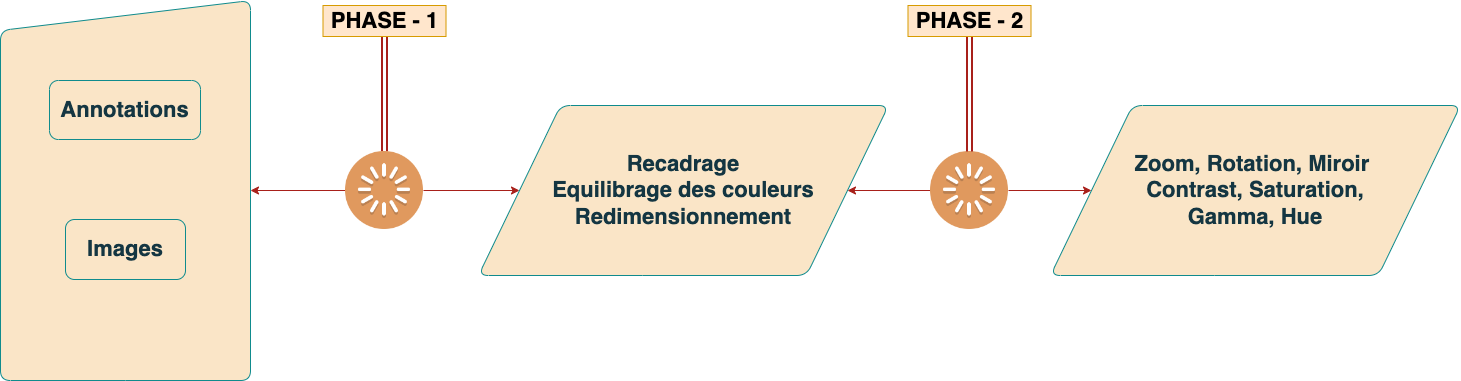

The diagram above was exported from draw.io. Its source (the exported page's mxGraphModel, read from the mxfile embedded in the PNG):
<mxGraphModel dx="2633" dy="1211" grid="0" gridSize="10" guides="1" tooltips="1" connect="1" arrows="1" fold="1" page="0" pageScale="1" pageWidth="827" pageHeight="1169" background="#DAD2D8" math="0" shadow="0">
  <root>
    <mxCell id="0" />
    <mxCell id="1" parent="0" />
    <mxCell id="IOn3yrRK1E1RyRadE6is-1" value="" style="shape=manualInput;whiteSpace=wrap;html=1;fillColor=#FAE5C7;strokeColor=#0F8B8D;fontColor=#143642;rounded=1;" vertex="1" parent="1">
      <mxGeometry x="42" y="450" width="250" height="380" as="geometry" />
    </mxCell>
    <mxCell id="IOn3yrRK1E1RyRadE6is-2" value="&lt;font style=&quot;font-size: 22px;&quot;&gt;Annotations&lt;/font&gt;" style="rounded=1;whiteSpace=wrap;html=1;fillColor=#FAE5C7;strokeColor=#0F8B8D;fontColor=#143642;fontSize=22;fontStyle=1" vertex="1" parent="1">
      <mxGeometry x="91" y="530" width="151" height="59" as="geometry" />
    </mxCell>
    <mxCell id="IOn3yrRK1E1RyRadE6is-3" value="Images" style="rounded=1;whiteSpace=wrap;html=1;fillColor=#FAE5C7;strokeColor=#0F8B8D;fontColor=#143642;fontSize=22;fontStyle=1" vertex="1" parent="1">
      <mxGeometry x="107" y="669" width="120" height="60" as="geometry" />
    </mxCell>
    <mxCell id="IOn3yrRK1E1RyRadE6is-7" value="" style="edgeStyle=orthogonalEdgeStyle;rounded=0;orthogonalLoop=1;jettySize=auto;html=1;strokeColor=#A8201A;fontFamily=Helvetica;fontSize=22;fontColor=#143642;fillColor=#FAE5C7;labelBackgroundColor=#DAD2D8;" edge="1" parent="1" source="IOn3yrRK1E1RyRadE6is-4" target="IOn3yrRK1E1RyRadE6is-1">
      <mxGeometry relative="1" as="geometry">
        <mxPoint x="284" y="634" as="targetPoint" />
      </mxGeometry>
    </mxCell>
    <mxCell id="IOn3yrRK1E1RyRadE6is-8" value="" style="edgeStyle=orthogonalEdgeStyle;rounded=0;orthogonalLoop=1;jettySize=auto;html=1;strokeColor=#A8201A;fontFamily=Helvetica;fontSize=22;fontColor=#143642;fillColor=#FAE5C7;labelBackgroundColor=#DAD2D8;" edge="1" parent="1" source="IOn3yrRK1E1RyRadE6is-4" target="IOn3yrRK1E1RyRadE6is-5">
      <mxGeometry relative="1" as="geometry" />
    </mxCell>
    <mxCell id="IOn3yrRK1E1RyRadE6is-15" value="" style="edgeStyle=orthogonalEdgeStyle;rounded=0;orthogonalLoop=1;jettySize=auto;html=1;strokeColor=#A8201A;fontColor=#143642;fillColor=#FAE5C7;shape=link;strokeWidth=2;" edge="1" parent="1" source="IOn3yrRK1E1RyRadE6is-4" target="IOn3yrRK1E1RyRadE6is-14">
      <mxGeometry relative="1" as="geometry" />
    </mxCell>
    <mxCell id="IOn3yrRK1E1RyRadE6is-4" value="" style="shape=image;html=1;verticalAlign=top;verticalLabelPosition=bottom;imageAspect=0;aspect=fixed;image=https://cdn2.iconfinder.com/data/icons/circle-icons-1/64/loading-128.png;strokeColor=#0F8B8D;fontSize=18;fillColor=#FAE5C7;fontColor=#143642;rounded=1;" vertex="1" parent="1">
      <mxGeometry x="387" y="601" width="78" height="78" as="geometry" />
    </mxCell>
    <mxCell id="IOn3yrRK1E1RyRadE6is-5" value="&lt;b style=&quot;font-size: 22px;&quot;&gt;Recadrage&lt;br style=&quot;font-size: 22px;&quot;&gt;Equilibrage des couleurs&lt;br style=&quot;font-size: 22px;&quot;&gt;Redimensionnement&lt;/b&gt;" style="shape=parallelogram;perimeter=parallelogramPerimeter;whiteSpace=wrap;html=1;dashed=0;strokeColor=#0F8B8D;fontSize=22;fillColor=#FAE5C7;fontColor=#143642;rounded=1;spacing=2;fontFamily=Helvetica;" vertex="1" parent="1">
      <mxGeometry x="520" y="555" width="410" height="170" as="geometry" />
    </mxCell>
    <mxCell id="IOn3yrRK1E1RyRadE6is-12" value="" style="edgeStyle=orthogonalEdgeStyle;rounded=0;orthogonalLoop=1;jettySize=auto;html=1;labelBackgroundColor=#DAD2D8;strokeColor=#A8201A;fontColor=#143642;" edge="1" parent="1" source="IOn3yrRK1E1RyRadE6is-9" target="IOn3yrRK1E1RyRadE6is-5">
      <mxGeometry relative="1" as="geometry" />
    </mxCell>
    <mxCell id="IOn3yrRK1E1RyRadE6is-13" value="" style="edgeStyle=orthogonalEdgeStyle;rounded=0;orthogonalLoop=1;jettySize=auto;html=1;labelBackgroundColor=#DAD2D8;strokeColor=#A8201A;fontColor=#143642;" edge="1" parent="1" source="IOn3yrRK1E1RyRadE6is-9" target="IOn3yrRK1E1RyRadE6is-11">
      <mxGeometry relative="1" as="geometry" />
    </mxCell>
    <mxCell id="IOn3yrRK1E1RyRadE6is-9" value="" style="shape=image;html=1;verticalAlign=top;verticalLabelPosition=bottom;imageAspect=0;aspect=fixed;image=https://cdn2.iconfinder.com/data/icons/circle-icons-1/64/loading-128.png;strokeColor=#0F8B8D;fontSize=18;fillColor=#FAE5C7;fontColor=#143642;rounded=1;" vertex="1" parent="1">
      <mxGeometry x="972" y="601" width="78" height="78" as="geometry" />
    </mxCell>
    <mxCell id="IOn3yrRK1E1RyRadE6is-11" value="&lt;b style=&quot;font-size: 22px;&quot;&gt;Zoom, Rotation, M&lt;/b&gt;&lt;b&gt;iroir&lt;/b&gt;&lt;b style=&quot;font-size: 22px;&quot;&gt;&amp;nbsp;&lt;/b&gt;&lt;br style=&quot;font-size: 22px;&quot;&gt;&lt;b style=&quot;font-size: 22px;&quot;&gt;Contrast, Saturation, &lt;br&gt;Gamma, Hue&lt;/b&gt;" style="shape=parallelogram;perimeter=parallelogramPerimeter;whiteSpace=wrap;html=1;dashed=0;strokeColor=#0F8B8D;fontSize=22;fillColor=#FAE5C7;fontColor=#143642;rounded=1;spacing=2;fontFamily=Helvetica;" vertex="1" parent="1">
      <mxGeometry x="1092" y="555" width="410" height="170" as="geometry" />
    </mxCell>
    <mxCell id="IOn3yrRK1E1RyRadE6is-14" value="&lt;b style=&quot;font-size: 22px;&quot;&gt;PHASE - 1&lt;/b&gt;" style="text;html=1;strokeColor=#d79b00;fillColor=#ffe6cc;align=center;verticalAlign=middle;whiteSpace=wrap;rounded=0;" vertex="1" parent="1">
      <mxGeometry x="364.5" y="455" width="123" height="31" as="geometry" />
    </mxCell>
    <mxCell id="IOn3yrRK1E1RyRadE6is-17" value="" style="edgeStyle=orthogonalEdgeStyle;shape=link;rounded=0;orthogonalLoop=1;jettySize=auto;html=1;strokeColor=#A8201A;fontColor=#000000;fillColor=#FAE5C7;strokeWidth=2;" edge="1" parent="1" source="IOn3yrRK1E1RyRadE6is-16" target="IOn3yrRK1E1RyRadE6is-9">
      <mxGeometry relative="1" as="geometry" />
    </mxCell>
    <mxCell id="IOn3yrRK1E1RyRadE6is-16" value="&lt;b style=&quot;font-size: 22px;&quot;&gt;PHASE - 2&lt;/b&gt;" style="text;html=1;strokeColor=#d79b00;fillColor=#ffe6cc;align=center;verticalAlign=middle;whiteSpace=wrap;rounded=0;" vertex="1" parent="1">
      <mxGeometry x="949.5" y="455" width="123" height="31" as="geometry" />
    </mxCell>
  </root>
</mxGraphModel>